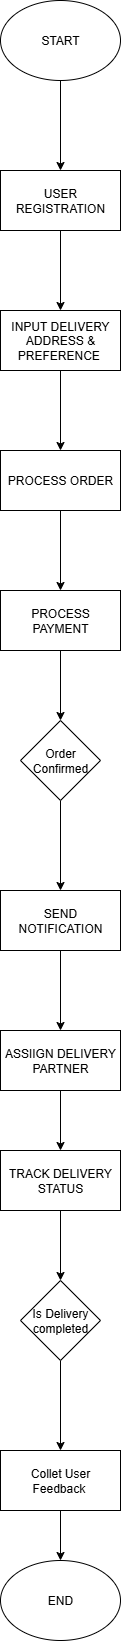

The diagram above was exported from draw.io. Its source (the exported page's mxGraphModel, read from the mxfile embedded in the PNG):
<mxGraphModel dx="1281" dy="1627" grid="1" gridSize="10" guides="1" tooltips="1" connect="1" arrows="1" fold="1" page="1" pageScale="1" pageWidth="850" pageHeight="1100" math="0" shadow="0">
  <root>
    <mxCell id="0" />
    <mxCell id="1" parent="0" />
    <mxCell id="1Rgh70YwzN07x_ralSG--3" value="" style="edgeStyle=orthogonalEdgeStyle;rounded=0;orthogonalLoop=1;jettySize=auto;html=1;" edge="1" parent="1" source="1Rgh70YwzN07x_ralSG--1" target="1Rgh70YwzN07x_ralSG--2">
      <mxGeometry relative="1" as="geometry" />
    </mxCell>
    <mxCell id="1Rgh70YwzN07x_ralSG--1" value="START" style="ellipse;whiteSpace=wrap;html=1;fillColor=light-dark(#FFFFFF,#99FF99);" vertex="1" parent="1">
      <mxGeometry x="365" y="-1070" width="120" height="80" as="geometry" />
    </mxCell>
    <mxCell id="1Rgh70YwzN07x_ralSG--5" value="" style="edgeStyle=orthogonalEdgeStyle;rounded=0;orthogonalLoop=1;jettySize=auto;html=1;" edge="1" parent="1" source="1Rgh70YwzN07x_ralSG--2" target="1Rgh70YwzN07x_ralSG--4">
      <mxGeometry relative="1" as="geometry" />
    </mxCell>
    <mxCell id="1Rgh70YwzN07x_ralSG--2" value="USER REGISTRATION" style="whiteSpace=wrap;html=1;fillColor=light-dark(#FFFFFF,#000099);" vertex="1" parent="1">
      <mxGeometry x="365" y="-900" width="120" height="60" as="geometry" />
    </mxCell>
    <mxCell id="1Rgh70YwzN07x_ralSG--7" value="" style="edgeStyle=orthogonalEdgeStyle;rounded=0;orthogonalLoop=1;jettySize=auto;html=1;" edge="1" parent="1" source="1Rgh70YwzN07x_ralSG--4" target="1Rgh70YwzN07x_ralSG--6">
      <mxGeometry relative="1" as="geometry" />
    </mxCell>
    <mxCell id="1Rgh70YwzN07x_ralSG--4" value="INPUT DELIVERY ADDRESS &amp;amp; PREFERENCE&amp;nbsp;" style="whiteSpace=wrap;html=1;fillColor=light-dark(#FFFFFF,#000099);" vertex="1" parent="1">
      <mxGeometry x="365" y="-760" width="120" height="60" as="geometry" />
    </mxCell>
    <mxCell id="1Rgh70YwzN07x_ralSG--9" value="" style="edgeStyle=orthogonalEdgeStyle;rounded=0;orthogonalLoop=1;jettySize=auto;html=1;" edge="1" parent="1" source="1Rgh70YwzN07x_ralSG--6" target="1Rgh70YwzN07x_ralSG--8">
      <mxGeometry relative="1" as="geometry" />
    </mxCell>
    <mxCell id="1Rgh70YwzN07x_ralSG--6" value="PROCESS ORDER" style="whiteSpace=wrap;html=1;fillColor=light-dark(#FFFFFF,#000099);" vertex="1" parent="1">
      <mxGeometry x="365" y="-620" width="120" height="60" as="geometry" />
    </mxCell>
    <mxCell id="1Rgh70YwzN07x_ralSG--11" value="" style="edgeStyle=orthogonalEdgeStyle;rounded=0;orthogonalLoop=1;jettySize=auto;html=1;" edge="1" parent="1" source="1Rgh70YwzN07x_ralSG--8" target="1Rgh70YwzN07x_ralSG--10">
      <mxGeometry relative="1" as="geometry" />
    </mxCell>
    <mxCell id="1Rgh70YwzN07x_ralSG--8" value="PROCESS PAYMENT" style="whiteSpace=wrap;html=1;fillColor=light-dark(#FFFFFF,#000099);" vertex="1" parent="1">
      <mxGeometry x="365" y="-480" width="120" height="60" as="geometry" />
    </mxCell>
    <mxCell id="1Rgh70YwzN07x_ralSG--13" value="" style="edgeStyle=orthogonalEdgeStyle;rounded=0;orthogonalLoop=1;jettySize=auto;html=1;" edge="1" parent="1" source="1Rgh70YwzN07x_ralSG--10" target="1Rgh70YwzN07x_ralSG--12">
      <mxGeometry relative="1" as="geometry" />
    </mxCell>
    <mxCell id="1Rgh70YwzN07x_ralSG--10" value="Order Confirmed" style="rhombus;whiteSpace=wrap;html=1;fillColor=light-dark(#FFFFFF,#FF3333);" vertex="1" parent="1">
      <mxGeometry x="385" y="-350" width="80" height="80" as="geometry" />
    </mxCell>
    <mxCell id="1Rgh70YwzN07x_ralSG--15" value="" style="edgeStyle=orthogonalEdgeStyle;rounded=0;orthogonalLoop=1;jettySize=auto;html=1;" edge="1" parent="1" source="1Rgh70YwzN07x_ralSG--12" target="1Rgh70YwzN07x_ralSG--14">
      <mxGeometry relative="1" as="geometry" />
    </mxCell>
    <mxCell id="1Rgh70YwzN07x_ralSG--12" value="SEND NOTIFICATION" style="whiteSpace=wrap;html=1;fillColor=light-dark(#FFFFFF,#000099);" vertex="1" parent="1">
      <mxGeometry x="365" y="-180" width="120" height="60" as="geometry" />
    </mxCell>
    <mxCell id="1Rgh70YwzN07x_ralSG--14" value="ASSIIGN DELIVERY PARTNER" style="whiteSpace=wrap;html=1;fillColor=light-dark(#FFFFFF,#000099);" vertex="1" parent="1">
      <mxGeometry x="365" y="-40" width="120" height="60" as="geometry" />
    </mxCell>
    <mxCell id="1Rgh70YwzN07x_ralSG--30" value="" style="edgeStyle=orthogonalEdgeStyle;rounded=0;orthogonalLoop=1;jettySize=auto;html=1;" edge="1" parent="1" source="1Rgh70YwzN07x_ralSG--18" target="1Rgh70YwzN07x_ralSG--29">
      <mxGeometry relative="1" as="geometry" />
    </mxCell>
    <mxCell id="1Rgh70YwzN07x_ralSG--18" value="TRACK DELIVERY STATUS" style="whiteSpace=wrap;html=1;fillColor=light-dark(#FFFFFF,#000099);" vertex="1" parent="1">
      <mxGeometry x="365" y="80" width="120" height="60" as="geometry" />
    </mxCell>
    <mxCell id="1Rgh70YwzN07x_ralSG--33" value="" style="edgeStyle=orthogonalEdgeStyle;rounded=0;orthogonalLoop=1;jettySize=auto;html=1;" edge="1" parent="1" source="1Rgh70YwzN07x_ralSG--29" target="1Rgh70YwzN07x_ralSG--32">
      <mxGeometry relative="1" as="geometry" />
    </mxCell>
    <mxCell id="1Rgh70YwzN07x_ralSG--29" value="Is Delivery completed" style="rhombus;whiteSpace=wrap;html=1;fillColor=light-dark(#FFFFFF,#FF3333);" vertex="1" parent="1">
      <mxGeometry x="385" y="210" width="80" height="80" as="geometry" />
    </mxCell>
    <mxCell id="1Rgh70YwzN07x_ralSG--35" value="" style="edgeStyle=orthogonalEdgeStyle;rounded=0;orthogonalLoop=1;jettySize=auto;html=1;" edge="1" parent="1" source="1Rgh70YwzN07x_ralSG--32" target="1Rgh70YwzN07x_ralSG--34">
      <mxGeometry relative="1" as="geometry" />
    </mxCell>
    <mxCell id="1Rgh70YwzN07x_ralSG--32" value="Collet User Feedback&amp;nbsp;" style="whiteSpace=wrap;html=1;fillColor=light-dark(#FFFFFF,#000099);" vertex="1" parent="1">
      <mxGeometry x="365" y="380" width="120" height="60" as="geometry" />
    </mxCell>
    <mxCell id="1Rgh70YwzN07x_ralSG--34" value="END" style="ellipse;whiteSpace=wrap;html=1;fillColor=light-dark(#FFFFFF,#99FF99);" vertex="1" parent="1">
      <mxGeometry x="365" y="490" width="120" height="80" as="geometry" />
    </mxCell>
    <mxCell id="1Rgh70YwzN07x_ralSG--37" value="" style="endArrow=classic;html=1;rounded=0;exitX=0.5;exitY=1;exitDx=0;exitDy=0;entryX=0.5;entryY=0;entryDx=0;entryDy=0;" edge="1" parent="1" source="1Rgh70YwzN07x_ralSG--14" target="1Rgh70YwzN07x_ralSG--18">
      <mxGeometry width="50" height="50" relative="1" as="geometry">
        <mxPoint x="660" y="70" as="sourcePoint" />
        <mxPoint x="710" y="20" as="targetPoint" />
      </mxGeometry>
    </mxCell>
  </root>
</mxGraphModel>